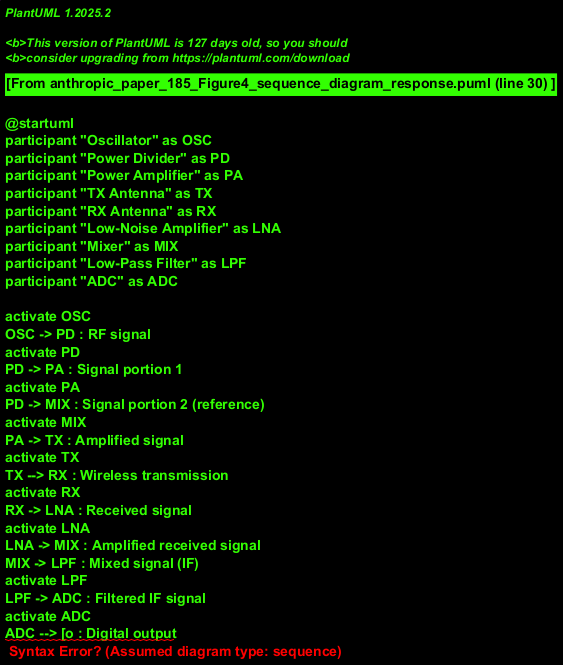

The diagram above was rendered by PlantUML. Its source (embedded in the PNG):
@startuml
participant "Oscillator" as OSC
participant "Power Divider" as PD
participant "Power Amplifier" as PA
participant "TX Antenna" as TX
participant "RX Antenna" as RX
participant "Low-Noise Amplifier" as LNA
participant "Mixer" as MIX
participant "Low-Pass Filter" as LPF
participant "ADC" as ADC

activate OSC
OSC -> PD : RF signal
activate PD
PD -> PA : Signal portion 1
activate PA
PD -> MIX : Signal portion 2 (reference)
activate MIX
PA -> TX : Amplified signal
activate TX
TX --> RX : Wireless transmission
activate RX
RX -> LNA : Received signal
activate LNA
LNA -> MIX : Amplified received signal
MIX -> LPF : Mixed signal (IF)
activate LPF
LPF -> ADC : Filtered IF signal
activate ADC
ADC --> [o : Digital output
deactivate OSC
deactivate PD
deactivate PA
deactivate TX
deactivate RX
deactivate LNA
deactivate MIX
deactivate LPF
deactivate ADC

note right of TX : Transmit signal
note right of RX : Receive signal
@enduml